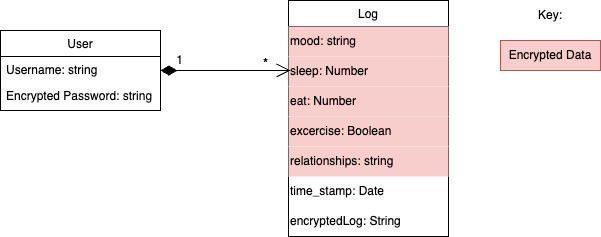

The diagram above was exported from draw.io. Its source (the exported page's mxGraphModel, read from the mxfile embedded in the PNG):
<mxGraphModel dx="1291" dy="834" grid="1" gridSize="10" guides="1" tooltips="1" connect="1" arrows="1" fold="1" page="1" pageScale="1" pageWidth="827" pageHeight="1169" math="0" shadow="0">
  <root>
    <mxCell id="WIyWlLk6GJQsqaUBKTNV-0" />
    <mxCell id="WIyWlLk6GJQsqaUBKTNV-1" parent="WIyWlLk6GJQsqaUBKTNV-0" />
    <mxCell id="zkfFHV4jXpPFQw0GAbJ--0" value="User" style="swimlane;fontStyle=0;align=center;verticalAlign=top;childLayout=stackLayout;horizontal=1;startSize=26;horizontalStack=0;resizeParent=1;resizeLast=0;collapsible=1;marginBottom=0;rounded=0;shadow=0;strokeWidth=1;" parent="WIyWlLk6GJQsqaUBKTNV-1" vertex="1">
      <mxGeometry x="190" y="150" width="160" height="80" as="geometry">
        <mxRectangle x="230" y="140" width="160" height="26" as="alternateBounds" />
      </mxGeometry>
    </mxCell>
    <mxCell id="zkfFHV4jXpPFQw0GAbJ--1" value="Username: string" style="text;align=left;verticalAlign=top;spacingLeft=4;spacingRight=4;overflow=hidden;rotatable=0;points=[[0,0.5],[1,0.5]];portConstraint=eastwest;" parent="zkfFHV4jXpPFQw0GAbJ--0" vertex="1">
      <mxGeometry y="26" width="160" height="26" as="geometry" />
    </mxCell>
    <mxCell id="zkfFHV4jXpPFQw0GAbJ--2" value="Encrypted Password: string" style="text;align=left;verticalAlign=top;spacingLeft=4;spacingRight=4;overflow=hidden;rotatable=0;points=[[0,0.5],[1,0.5]];portConstraint=eastwest;rounded=0;shadow=0;html=0;" parent="zkfFHV4jXpPFQw0GAbJ--0" vertex="1">
      <mxGeometry y="52" width="160" height="26" as="geometry" />
    </mxCell>
    <mxCell id="zkfFHV4jXpPFQw0GAbJ--17" value="Log" style="swimlane;fontStyle=0;align=center;verticalAlign=top;childLayout=stackLayout;horizontal=1;startSize=26;horizontalStack=0;resizeParent=1;resizeLast=0;collapsible=1;marginBottom=0;rounded=0;shadow=0;strokeWidth=1;" parent="WIyWlLk6GJQsqaUBKTNV-1" vertex="1">
      <mxGeometry x="478" y="120" width="160" height="236" as="geometry">
        <mxRectangle x="550" y="140" width="160" height="26" as="alternateBounds" />
      </mxGeometry>
    </mxCell>
    <mxCell id="ZbUouQBZvf2bBajT_eCt-1" value="mood: string" style="text;html=1;align=left;verticalAlign=middle;whiteSpace=wrap;rounded=0;fillColor=#f8cecc;strokeColor=none;" parent="zkfFHV4jXpPFQw0GAbJ--17" vertex="1">
      <mxGeometry y="26" width="160" height="30" as="geometry" />
    </mxCell>
    <mxCell id="ZbUouQBZvf2bBajT_eCt-2" value="sleep: Number" style="text;html=1;align=left;verticalAlign=middle;whiteSpace=wrap;rounded=0;fillColor=#f8cecc;strokeColor=none;" parent="zkfFHV4jXpPFQw0GAbJ--17" vertex="1">
      <mxGeometry y="56" width="160" height="30" as="geometry" />
    </mxCell>
    <mxCell id="ZbUouQBZvf2bBajT_eCt-3" value="eat: Number" style="text;html=1;align=left;verticalAlign=middle;whiteSpace=wrap;rounded=0;fillColor=#f8cecc;strokeColor=none;" parent="zkfFHV4jXpPFQw0GAbJ--17" vertex="1">
      <mxGeometry y="86" width="160" height="30" as="geometry" />
    </mxCell>
    <mxCell id="ZbUouQBZvf2bBajT_eCt-4" value="excercise: Boolean" style="text;html=1;align=left;verticalAlign=middle;whiteSpace=wrap;rounded=0;fillColor=#f8cecc;strokeColor=none;" parent="zkfFHV4jXpPFQw0GAbJ--17" vertex="1">
      <mxGeometry y="116" width="160" height="30" as="geometry" />
    </mxCell>
    <mxCell id="q8iW05GCRc55Npqd5y-a-0" value="relationships: string" style="text;html=1;align=left;verticalAlign=middle;whiteSpace=wrap;rounded=0;fillColor=#f8cecc;strokeColor=none;" parent="zkfFHV4jXpPFQw0GAbJ--17" vertex="1">
      <mxGeometry y="146" width="160" height="30" as="geometry" />
    </mxCell>
    <mxCell id="q8iW05GCRc55Npqd5y-a-2" value="time_stamp: Date" style="text;html=1;align=left;verticalAlign=middle;whiteSpace=wrap;rounded=0;" parent="zkfFHV4jXpPFQw0GAbJ--17" vertex="1">
      <mxGeometry y="176" width="160" height="30" as="geometry" />
    </mxCell>
    <mxCell id="-_dHn8Po3JHpd0PG19IQ-1" value="encryptedLog: String" style="text;html=1;align=left;verticalAlign=middle;whiteSpace=wrap;rounded=0;" vertex="1" parent="zkfFHV4jXpPFQw0GAbJ--17">
      <mxGeometry y="206" width="160" height="30" as="geometry" />
    </mxCell>
    <mxCell id="q8iW05GCRc55Npqd5y-a-10" value="" style="endArrow=open;html=1;endSize=12;startArrow=diamondThin;startSize=14;startFill=1;edgeStyle=orthogonalEdgeStyle;align=left;verticalAlign=bottom;rounded=0;" parent="WIyWlLk6GJQsqaUBKTNV-1" edge="1">
      <mxGeometry x="-1" y="3" relative="1" as="geometry">
        <mxPoint x="350" y="190" as="sourcePoint" />
        <mxPoint x="480" y="190" as="targetPoint" />
      </mxGeometry>
    </mxCell>
    <mxCell id="q8iW05GCRc55Npqd5y-a-11" value="&lt;b&gt;*&lt;/b&gt;" style="text;html=1;align=center;verticalAlign=middle;resizable=0;points=[];autosize=1;strokeColor=none;fillColor=none;" parent="WIyWlLk6GJQsqaUBKTNV-1" vertex="1">
      <mxGeometry x="440" y="168" width="30" height="30" as="geometry" />
    </mxCell>
    <mxCell id="q8iW05GCRc55Npqd5y-a-14" value="1" style="text;html=1;align=center;verticalAlign=middle;resizable=0;points=[];autosize=1;strokeColor=none;fillColor=none;" parent="WIyWlLk6GJQsqaUBKTNV-1" vertex="1">
      <mxGeometry x="354" y="165" width="30" height="30" as="geometry" />
    </mxCell>
    <mxCell id="-_dHn8Po3JHpd0PG19IQ-2" value="Key:" style="text;html=1;align=center;verticalAlign=middle;whiteSpace=wrap;rounded=0;" vertex="1" parent="WIyWlLk6GJQsqaUBKTNV-1">
      <mxGeometry x="710" y="120" width="60" height="30" as="geometry" />
    </mxCell>
    <mxCell id="-_dHn8Po3JHpd0PG19IQ-4" value="Encrypted Data" style="rounded=0;whiteSpace=wrap;html=1;fillColor=#f8cecc;strokeColor=#b85450;" vertex="1" parent="WIyWlLk6GJQsqaUBKTNV-1">
      <mxGeometry x="690" y="160" width="100" height="30" as="geometry" />
    </mxCell>
  </root>
</mxGraphModel>